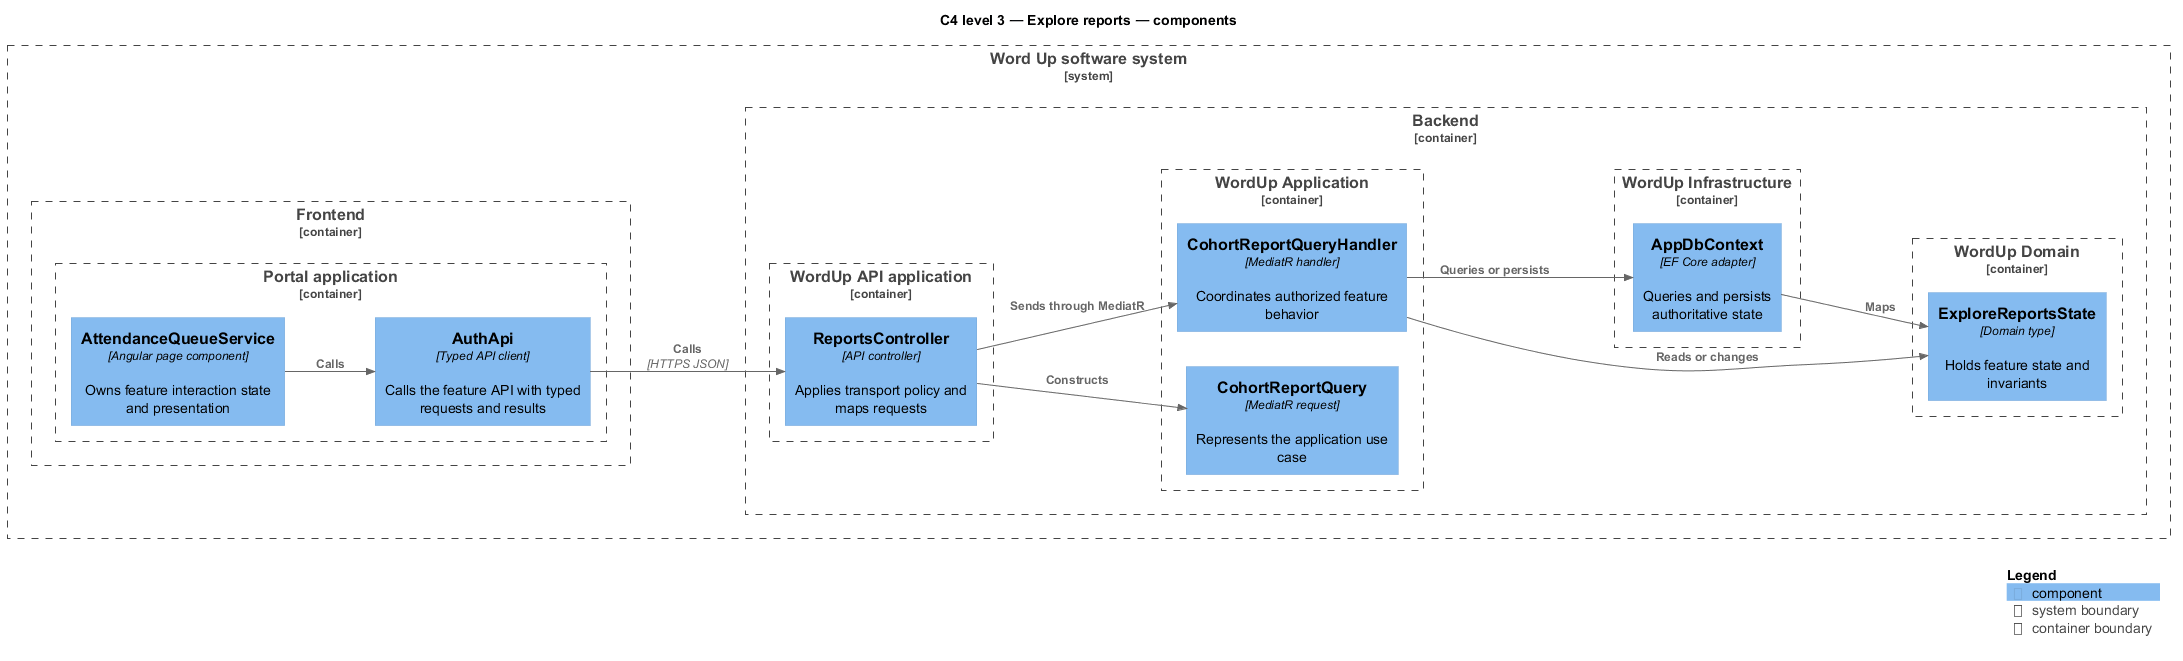

The diagram above was rendered by PlantUML. Its source (embedded in the PNG):
@startuml
!include <C4/C4_Component>
LAYOUT_LEFT_RIGHT()
title C4 level 3 — Explore reports — components
System_Boundary(wordup, "Word Up software system") {
  Container_Boundary(frontend, "Frontend") {
    Container_Boundary(frontend_app, "Portal application") {
      Component(page, "AttendanceQueueService", "Angular page component", "Owns feature interaction state and presentation")
      Component(client, "AuthApi", "Typed API client", "Calls the feature API with typed requests and results")
    }
  }
  Container_Boundary(backend, "Backend") {
    Container_Boundary(api_app, "WordUp API application") {
      Component(controller, "ReportsController", "API controller", "Applies transport policy and maps requests")
    }
    Container_Boundary(application, "WordUp Application") {
      Component(request, "CohortReportQuery", "MediatR request", "Represents the application use case")
      Component(handler, "CohortReportQueryHandler", "MediatR handler", "Coordinates authorized feature behavior")
    }
    Container_Boundary(domain, "WordUp Domain") {
      Component(entity, "ExploreReportsState", "Domain type", "Holds feature state and invariants")
    }
    Container_Boundary(infrastructure, "WordUp Infrastructure") {
      Component(persistence, "AppDbContext", "EF Core adapter", "Queries and persists authoritative state")
    }
  }
}
Rel(page, client, "Calls")
Rel(client, controller, "Calls", "HTTPS JSON")
Rel(controller, request, "Constructs")
Rel(controller, handler, "Sends through MediatR")
Rel(handler, entity, "Reads or changes")
Rel(handler, persistence, "Queries or persists")
Rel(persistence, entity, "Maps")
SHOW_LEGEND()
@enduml